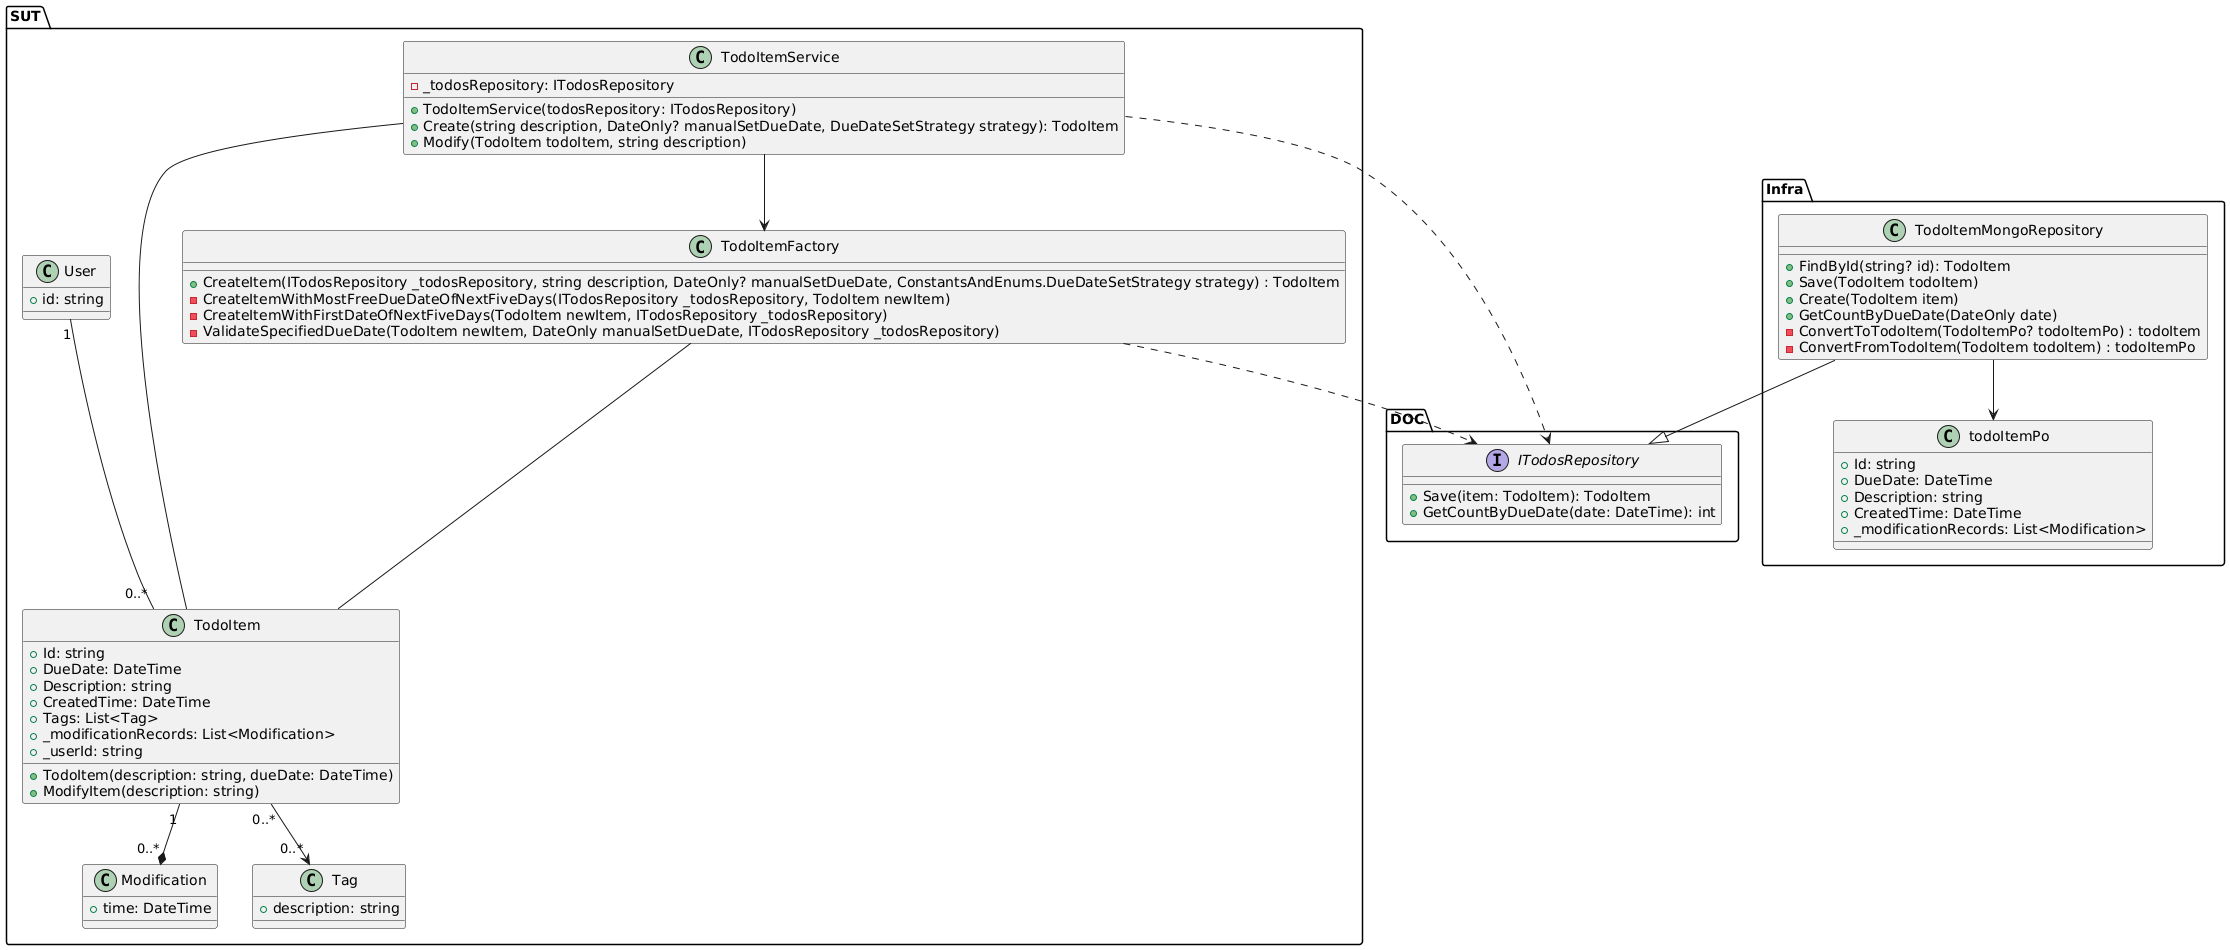

The diagram above was rendered by PlantUML. Its source (embedded in the PNG):
@startuml
package SUT{
  class TodoItemService {
      - _todosRepository: ITodosRepository
      + TodoItemService(todosRepository: ITodosRepository)
      + Create(string description, DateOnly? manualSetDueDate, DueDateSetStrategy strategy): TodoItem
      + Modify(TodoItem todoItem, string description)
  }
  
  class TodoItemFactory {
      + CreateItem(ITodosRepository _todosRepository, string description, DateOnly? manualSetDueDate, ConstantsAndEnums.DueDateSetStrategy strategy) : TodoItem
      - CreateItemWithMostFreeDueDateOfNextFiveDays(ITodosRepository _todosRepository, TodoItem newItem)
      - CreateItemWithFirstDateOfNextFiveDays(TodoItem newItem, ITodosRepository _todosRepository)
      - ValidateSpecifiedDueDate(TodoItem newItem, DateOnly manualSetDueDate, ITodosRepository _todosRepository)
  }
  
  class TodoItem {
      + Id: string
      + DueDate: DateTime
      + Description: string
      + CreatedTime: DateTime
      + Tags: List<Tag>
      + _modificationRecords: List<Modification>
      + _userId: string
      + TodoItem(description: string, dueDate: DateTime)
      + ModifyItem(description: string)
  }
  
  class Modification {
      + time: DateTime
  }
  
  class User {
      + id: string
  }
  
  class Tag {
      + description: string
  }
}

package DOC{
  interface ITodosRepository {
      + Save(item: TodoItem): TodoItem
      + GetCountByDueDate(date: DateTime): int
  }
  
}

package Infra {
  class TodoItemMongoRepository {
    + FindById(string? id): TodoItem
    + Save(TodoItem todoItem)
    + Create(TodoItem item)
    + GetCountByDueDate(DateOnly date)
    - ConvertToTodoItem(TodoItemPo? todoItemPo) : todoItem
    - ConvertFromTodoItem(TodoItem todoItem) : todoItemPo
  }
  
  class todoItemPo {
      + Id: string
      + DueDate: DateTime
      + Description: string
      + CreatedTime: DateTime
      + _modificationRecords: List<Modification>
  }
}

TodoItemService ..> ITodosRepository
TodoItemService --> TodoItemFactory
TodoItemFactory ..> ITodosRepository
TodoItemFactory --- TodoItem
TodoItemService --- TodoItem
TodoItem "1" --* "0..*" Modification 
TodoItem "0..*" --> "0..*" Tag 
User "1"--- "0..*" TodoItem
TodoItemMongoRepository --|> ITodosRepository
TodoItemMongoRepository --> todoItemPo
@enduml